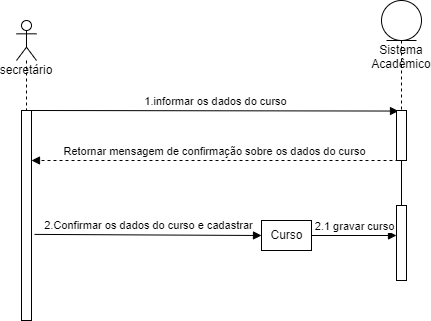

The diagram above was exported from draw.io. Its source (the exported page's mxGraphModel, read from the mxfile embedded in the PNG):
<mxGraphModel dx="862" dy="450" grid="1" gridSize="10" guides="1" tooltips="1" connect="1" arrows="1" fold="1" page="1" pageScale="1" pageWidth="850" pageHeight="1100" math="0" shadow="0">
  <root>
    <mxCell id="0" />
    <mxCell id="1" parent="0" />
    <mxCell id="0IDpL0CdZlP0TMXzGD2R-1" value="" style="html=1;points=[];perimeter=orthogonalPerimeter;" parent="1" vertex="1">
      <mxGeometry x="170" y="120" width="10" height="210" as="geometry" />
    </mxCell>
    <mxCell id="0IDpL0CdZlP0TMXzGD2R-2" value="secretário" style="shape=umlLifeline;participant=umlActor;perimeter=lifelinePerimeter;whiteSpace=wrap;html=1;container=1;collapsible=0;recursiveResize=0;verticalAlign=top;spacingTop=36;outlineConnect=0;" parent="1" vertex="1">
      <mxGeometry x="165" y="30" width="20" height="90" as="geometry" />
    </mxCell>
    <mxCell id="0IDpL0CdZlP0TMXzGD2R-3" value="Sistema&lt;br&gt;Acadêmico" style="shape=umlLifeline;participant=umlEntity;perimeter=lifelinePerimeter;whiteSpace=wrap;html=1;container=1;collapsible=0;recursiveResize=0;verticalAlign=top;spacingTop=36;outlineConnect=0;" parent="1" vertex="1">
      <mxGeometry x="530" y="10" width="40" height="110" as="geometry" />
    </mxCell>
    <mxCell id="0IDpL0CdZlP0TMXzGD2R-4" value="1.informar os dados do curso" style="html=1;verticalAlign=bottom;endArrow=block;rounded=0;entryX=0.2;entryY=0.011;entryDx=0;entryDy=0;entryPerimeter=0;" parent="1" target="0IDpL0CdZlP0TMXzGD2R-5" edge="1">
      <mxGeometry width="80" relative="1" as="geometry">
        <mxPoint x="180" y="120" as="sourcePoint" />
        <mxPoint x="260" y="120" as="targetPoint" />
      </mxGeometry>
    </mxCell>
    <mxCell id="0IDpL0CdZlP0TMXzGD2R-10" value="" style="edgeStyle=orthogonalEdgeStyle;rounded=0;orthogonalLoop=1;jettySize=auto;html=1;startArrow=none;startFill=0;endArrow=none;endFill=0;" parent="1" source="0IDpL0CdZlP0TMXzGD2R-5" target="0IDpL0CdZlP0TMXzGD2R-7" edge="1">
      <mxGeometry relative="1" as="geometry" />
    </mxCell>
    <mxCell id="0IDpL0CdZlP0TMXzGD2R-5" value="" style="html=1;points=[];perimeter=orthogonalPerimeter;" parent="1" vertex="1">
      <mxGeometry x="545" y="120" width="10" height="50" as="geometry" />
    </mxCell>
    <mxCell id="0IDpL0CdZlP0TMXzGD2R-6" value="2.Confirmar os dados do curso e cadastrar" style="html=1;verticalAlign=bottom;endArrow=block;rounded=0;entryX=0;entryY=0.5;entryDx=0;entryDy=0;exitX=1.3;exitY=0.59;exitDx=0;exitDy=0;exitPerimeter=0;" parent="1" source="0IDpL0CdZlP0TMXzGD2R-1" target="0IDpL0CdZlP0TMXzGD2R-9" edge="1">
      <mxGeometry width="80" relative="1" as="geometry">
        <mxPoint x="180" y="240" as="sourcePoint" />
        <mxPoint x="347" y="250.54999999999995" as="targetPoint" />
      </mxGeometry>
    </mxCell>
    <mxCell id="0IDpL0CdZlP0TMXzGD2R-7" value="" style="html=1;points=[];perimeter=orthogonalPerimeter;" parent="1" vertex="1">
      <mxGeometry x="545" y="215" width="10" height="75" as="geometry" />
    </mxCell>
    <mxCell id="0IDpL0CdZlP0TMXzGD2R-8" value="Retornar mensagem de confirmação sobre os dados do curso" style="html=1;verticalAlign=bottom;endArrow=block;rounded=0;exitX=0.2;exitY=1;exitDx=0;exitDy=0;exitPerimeter=0;dashed=1;" parent="1" source="0IDpL0CdZlP0TMXzGD2R-5" edge="1">
      <mxGeometry width="80" relative="1" as="geometry">
        <mxPoint x="330" y="180" as="sourcePoint" />
        <mxPoint x="180" y="170" as="targetPoint" />
      </mxGeometry>
    </mxCell>
    <mxCell id="0IDpL0CdZlP0TMXzGD2R-9" value="Curso" style="html=1;" parent="1" vertex="1">
      <mxGeometry x="410" y="230" width="50" height="30" as="geometry" />
    </mxCell>
    <mxCell id="0IDpL0CdZlP0TMXzGD2R-11" value="2.1 gravar curso" style="html=1;verticalAlign=bottom;endArrow=block;rounded=0;exitX=1;exitY=0.5;exitDx=0;exitDy=0;" parent="1" source="0IDpL0CdZlP0TMXzGD2R-9" target="0IDpL0CdZlP0TMXzGD2R-7" edge="1">
      <mxGeometry width="80" relative="1" as="geometry">
        <mxPoint x="290" y="233.75" as="sourcePoint" />
        <mxPoint x="540" y="245" as="targetPoint" />
      </mxGeometry>
    </mxCell>
  </root>
</mxGraphModel>